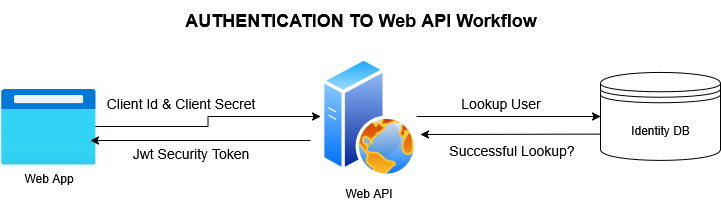

The diagram above was exported from draw.io. Its source (the exported page's mxGraphModel, read from the mxfile embedded in the PNG):
<mxGraphModel dx="1455" dy="1593" grid="1" gridSize="10" guides="1" tooltips="1" connect="1" arrows="1" fold="1" page="1" pageScale="1" pageWidth="850" pageHeight="1100" math="0" shadow="0">
  <root>
    <mxCell id="0" />
    <mxCell id="1" parent="0" />
    <mxCell id="8VLO4f99rnqwqTe-S1h1-3" style="edgeStyle=orthogonalEdgeStyle;rounded=0;orthogonalLoop=1;jettySize=auto;html=1;entryX=0;entryY=0.5;entryDx=0;entryDy=0;" parent="1" source="8VLO4f99rnqwqTe-S1h1-1" target="8VLO4f99rnqwqTe-S1h1-2" edge="1">
      <mxGeometry relative="1" as="geometry" />
    </mxCell>
    <mxCell id="8VLO4f99rnqwqTe-S1h1-1" value="Web App" style="image;aspect=fixed;html=1;points=[];align=center;fontSize=12;image=img/lib/azure2/general/Browser.svg;" parent="1" vertex="1">
      <mxGeometry x="20" y="58" width="95" height="76" as="geometry" />
    </mxCell>
    <mxCell id="8VLO4f99rnqwqTe-S1h1-8" style="edgeStyle=orthogonalEdgeStyle;rounded=0;orthogonalLoop=1;jettySize=auto;html=1;entryX=0;entryY=0.5;entryDx=0;entryDy=0;" parent="1" source="8VLO4f99rnqwqTe-S1h1-2" target="8VLO4f99rnqwqTe-S1h1-7" edge="1">
      <mxGeometry relative="1" as="geometry" />
    </mxCell>
    <mxCell id="8VLO4f99rnqwqTe-S1h1-2" value="&lt;div&gt;Web API&lt;/div&gt;" style="image;aspect=fixed;perimeter=ellipsePerimeter;html=1;align=center;shadow=0;dashed=0;spacingTop=3;image=img/lib/active_directory/web_server.svg;imageBorder=none;" parent="1" vertex="1">
      <mxGeometry x="340" y="26" width="96" height="120" as="geometry" />
    </mxCell>
    <mxCell id="8VLO4f99rnqwqTe-S1h1-4" value="&lt;div&gt;&lt;font style=&quot;font-size: 14px;&quot;&gt;Client Id &amp;amp; Client Secret&lt;/font&gt;&lt;/div&gt;" style="text;html=1;align=center;verticalAlign=middle;resizable=0;points=[];autosize=1;strokeColor=none;fillColor=none;" parent="1" vertex="1">
      <mxGeometry x="115" y="58" width="170" height="30" as="geometry" />
    </mxCell>
    <mxCell id="8VLO4f99rnqwqTe-S1h1-7" value="&lt;div&gt;Identity DB&lt;/div&gt;" style="shape=datastore;whiteSpace=wrap;html=1;" parent="1" vertex="1">
      <mxGeometry x="620" y="42" width="120" height="88" as="geometry" />
    </mxCell>
    <mxCell id="8VLO4f99rnqwqTe-S1h1-9" value="&lt;div&gt;Lookup User&lt;/div&gt;" style="text;html=1;align=center;verticalAlign=middle;resizable=0;points=[];autosize=1;strokeColor=none;fillColor=none;fontSize=14;" parent="1" vertex="1">
      <mxGeometry x="470" y="58" width="100" height="30" as="geometry" />
    </mxCell>
    <mxCell id="8VLO4f99rnqwqTe-S1h1-13" value="" style="endArrow=classic;html=1;rounded=0;exitX=0;exitY=0.7;exitDx=0;exitDy=0;" parent="1" source="8VLO4f99rnqwqTe-S1h1-7" edge="1">
      <mxGeometry width="50" height="50" relative="1" as="geometry">
        <mxPoint x="515" y="210" as="sourcePoint" />
        <mxPoint x="440" y="104" as="targetPoint" />
      </mxGeometry>
    </mxCell>
    <mxCell id="8VLO4f99rnqwqTe-S1h1-14" value="&lt;div&gt;Successful Lookup?&lt;/div&gt;" style="edgeLabel;html=1;align=center;verticalAlign=middle;resizable=0;points=[];fontSize=14;" parent="8VLO4f99rnqwqTe-S1h1-13" vertex="1" connectable="0">
      <mxGeometry x="0.1112" y="4" relative="1" as="geometry">
        <mxPoint x="10" y="12" as="offset" />
      </mxGeometry>
    </mxCell>
    <mxCell id="8VLO4f99rnqwqTe-S1h1-15" value="" style="endArrow=classic;html=1;rounded=0;" parent="1" edge="1">
      <mxGeometry width="50" height="50" relative="1" as="geometry">
        <mxPoint x="330" y="110" as="sourcePoint" />
        <mxPoint x="110" y="110" as="targetPoint" />
      </mxGeometry>
    </mxCell>
    <mxCell id="8VLO4f99rnqwqTe-S1h1-16" value="&lt;font style=&quot;font-size: 14px;&quot;&gt;Jwt Security Token&lt;/font&gt;" style="text;html=1;align=center;verticalAlign=middle;resizable=0;points=[];autosize=1;strokeColor=none;fillColor=none;" parent="1" vertex="1">
      <mxGeometry x="140" y="108" width="140" height="30" as="geometry" />
    </mxCell>
    <mxCell id="8VLO4f99rnqwqTe-S1h1-17" value="&lt;font style=&quot;font-size: 18px;&quot;&gt;&lt;b&gt;AUTHENTICATION TO Web API Workflow&lt;/b&gt;&lt;/font&gt;" style="text;html=1;align=center;verticalAlign=middle;resizable=0;points=[];autosize=1;strokeColor=none;fillColor=none;" parent="1" vertex="1">
      <mxGeometry x="190" y="-30" width="380" height="40" as="geometry" />
    </mxCell>
  </root>
</mxGraphModel>